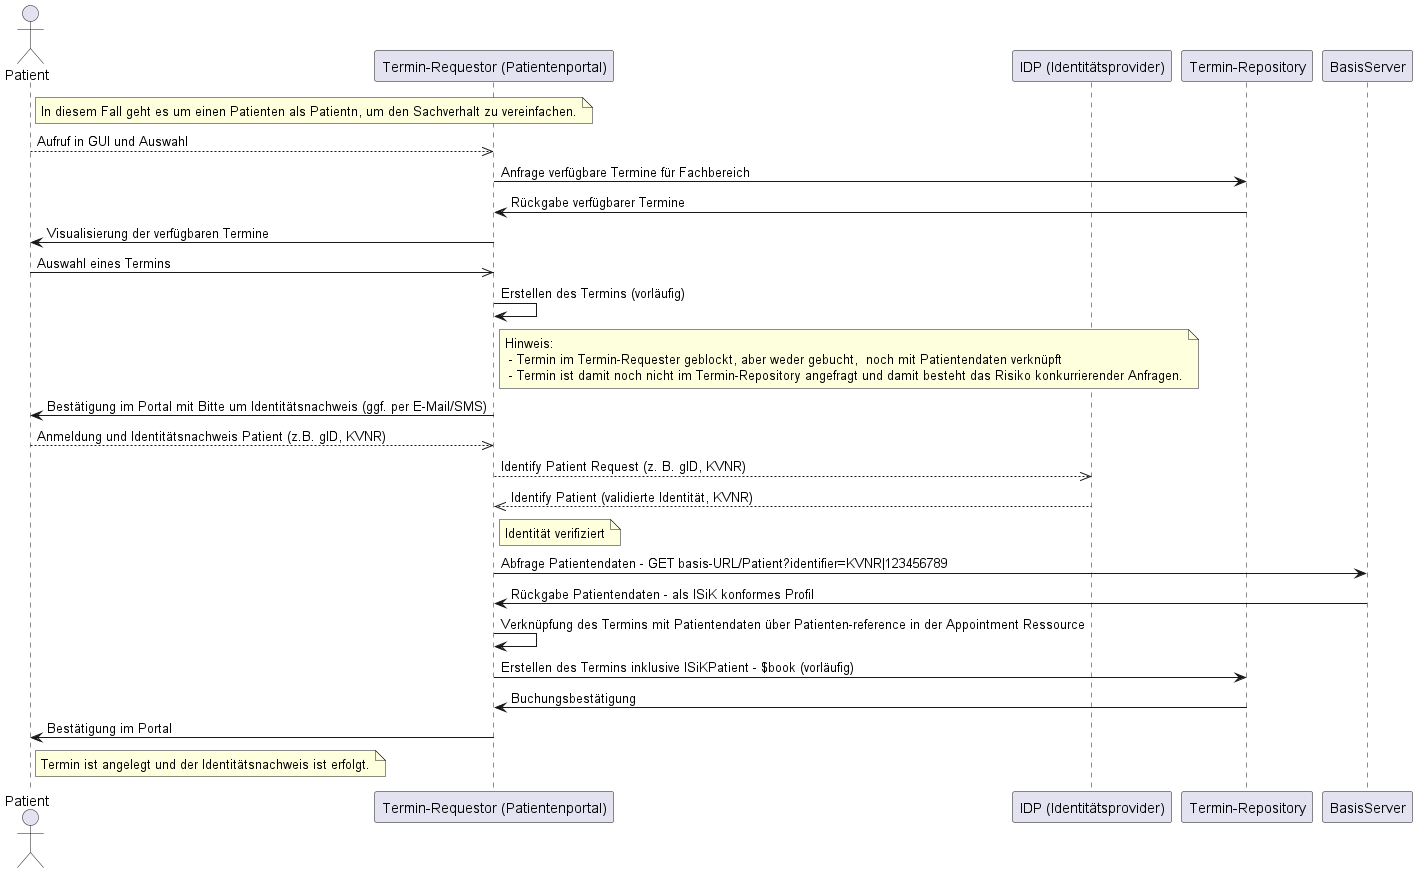

The diagram above was rendered by PlantUML. Its source (embedded in the PNG):
@startuml

actor Patient
participant "Termin-Requestor (Patientenportal)" as TR
participant "IDP (Identitätsprovider)" as IDP
participant "Termin-Repository" as TRP
participant "BasisServer" as BS

Note right of Patient: In diesem Fall geht es um einen Patienten als Patientn, um den Sachverhalt zu vereinfachen.
Patient-->>TR: Aufruf in GUI und Auswahl
TR -> TRP: Anfrage verfügbare Termine für Fachbereich
TRP -> TR: Rückgabe verfügbarer Termine

TR -> Patient: Visualisierung der verfügbaren Termine

Patient->>TR: Auswahl eines Termins

TR -> TR: Erstellen des Termins (vorläufig)
Note right of TR:  Hinweis: \n - Termin im Termin-Requester geblockt, aber weder gebucht,  noch mit Patientendaten verknüpft \n - Termin ist damit noch nicht im Termin-Repository angefragt und damit besteht das Risiko konkurrierender Anfragen. 

TR -> Patient: Bestätigung im Portal mit Bitte um Identitätsnachweis (ggf. per E-Mail/SMS)


Patient-->>TR: Anmeldung und Identitätsnachweis Patient (z.B. gID, KVNR)
TR-->>IDP: Identify Patient Request (z. B. gID, KVNR)
IDP-->>TR: Identify Patient (validierte Identität, KVNR)
Note right of TR: Identität verifiziert

TR -> BS: Abfrage Patientendaten - GET basis-URL/Patient?identifier=KVNR|123456789
BS -> TR: Rückgabe Patientendaten - als ISiK konformes Profil

TR -> TR: Verknüpfung des Termins mit Patientendaten über Patienten-reference in der Appointment Ressource

TR -> TRP: Erstellen des Termins inklusive ISiKPatient - $book (vorläufig)

TRP -> TR: Buchungsbestätigung

TR -> Patient: Bestätigung im Portal

note right of Patient: Termin ist angelegt und der Identitätsnachweis ist erfolgt.

@enduml